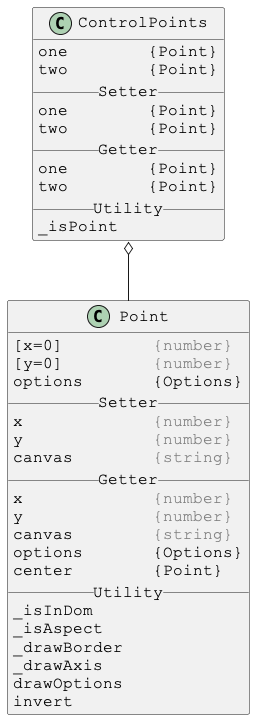

The diagram above was rendered by PlantUML. Its source (embedded in the PNG):
@startuml

skinparam DefaultFontSize 16
skinparam DefaultFontName Courier New

class ControlPoints {
one        {Point}
two        {Point}
__ Setter __
one        {Point}
two        {Point}
__ Getter __
one        {Point}
two        {Point}
__ Utility __
_isPoint
}

ControlPoints o-- Point



skinparam DefaultFontSize 16
skinparam DefaultFontName Courier New

class Point {
[x=0]         <color:gray>{number}</color>
[y=0]         <color:gray>{number}</color>
options       {Options}
__ Setter __
x             <color:gray>{number}</color>
y             <color:gray>{number}</color>
canvas        <color:gray>{string}</color>
__ Getter __
x             <color:gray>{number}</color>
y             <color:gray>{number}</color>
canvas        <color:gray>{string}</color>
options       {Options}
center        {Point}
__ Utility __
_isInDom
_isAspect
_drawBorder
_drawAxis
drawOptions
invert
}

@enduml